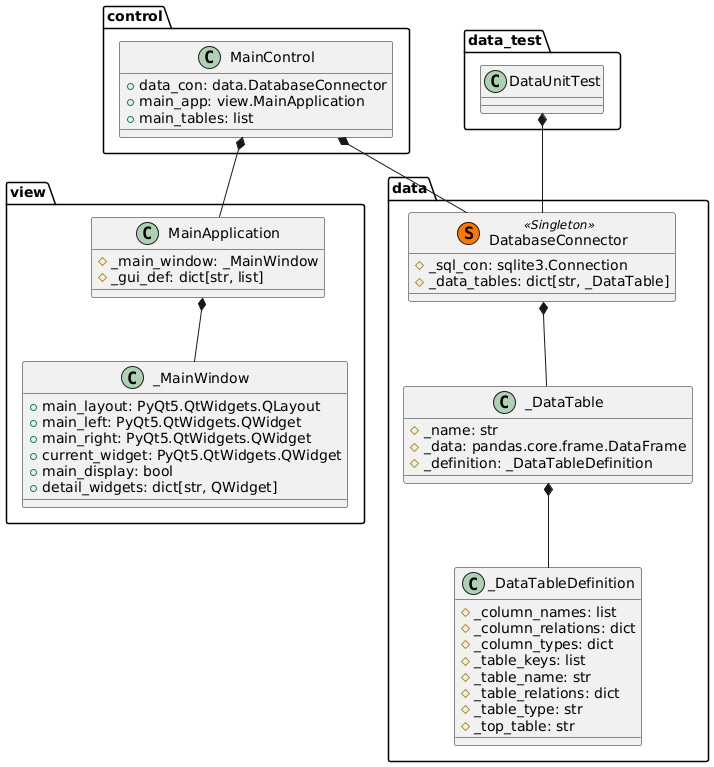

The diagram above was rendered by PlantUML. Its source (embedded in the PNG):
@startuml
!pragma useIntermediatePackages false

class control.MainControl {
  +data_con: data.DatabaseConnector
  +main_app: view.MainApplication
  +main_tables: list
}

control.MainControl *-- view.MainApplication
control.MainControl *-- data.DatabaseConnector

class data.DatabaseConnector << (S,#FF7700) Singleton >> {
  #_sql_con: sqlite3.Connection
  #_data_tables: dict[str, _DataTable]
}
class data._DataTable {
  #_name: str
  #_data: pandas.core.frame.DataFrame
  #_definition: _DataTableDefinition
}
class data._DataTableDefinition {
  #_column_names: list
  #_column_relations: dict
  #_column_types: dict
  #_table_keys: list
  #_table_name: str
  #_table_relations: dict
  #_table_type: str
  #_top_table: str
}
data.DatabaseConnector *-- data._DataTable
data._DataTable *-- data._DataTableDefinition

class data_test.DataUnitTest {
}
data_test.DataUnitTest *-- data.DatabaseConnector

class view.MainApplication {
  #_main_window: _MainWindow
  #_gui_def: dict[str, list]
}
class view._MainWindow {
  +main_layout: PyQt5.QtWidgets.QLayout
  +main_left: PyQt5.QtWidgets.QWidget
  +main_right: PyQt5.QtWidgets.QWidget
  +current_widget: PyQt5.QtWidgets.QWidget
  +main_display: bool
  +detail_widgets: dict[str, QWidget]
}
view.MainApplication *-- view._MainWindow
@enduml